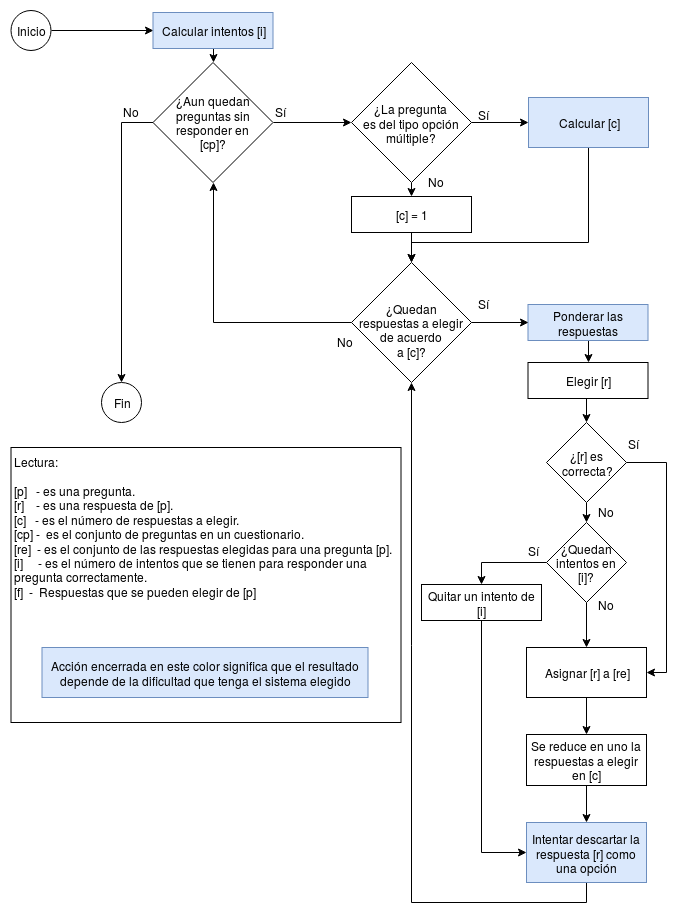

The diagram above was exported from draw.io. Its source (the exported page's mxGraphModel, read from the mxfile embedded in the PNG):
<mxGraphModel dx="1365" dy="805" grid="1" gridSize="10" guides="1" tooltips="1" connect="1" arrows="1" fold="1" page="1" pageScale="1" pageWidth="827" pageHeight="1169" math="0" shadow="0">
  <root>
    <mxCell id="0" />
    <mxCell id="1" parent="0" />
    <mxCell id="2" value="&lt;div&gt;Lectura:&lt;/div&gt;&lt;div&gt;&lt;br&gt;&lt;/div&gt;&lt;div&gt;[p]&amp;nbsp;&amp;nbsp; - es una pregunta.&lt;/div&gt;&lt;div&gt;[r]&amp;nbsp;&amp;nbsp;&amp;nbsp; - es una respuesta de [p].&lt;br&gt;&lt;/div&gt;&lt;div&gt;[c]&amp;nbsp;&amp;nbsp; - es el número de respuestas a elegir.&lt;/div&gt;&lt;div&gt;[cp] -&amp;nbsp; es el conjunto de preguntas en un cuestionario.&lt;br&gt;&lt;/div&gt;&lt;div&gt;[re]&amp;nbsp; - es el conjunto de las respuestas elegidas para una pregunta [p].&lt;/div&gt;&lt;div&gt;[i] &amp;nbsp; &amp;nbsp; - es el número de intentos que se tienen para responder una pregunta correctamente.&lt;/div&gt;&lt;div&gt;[f]&amp;nbsp; -&amp;nbsp; Respuestas que se pueden elegir de [p]&lt;br&gt;&lt;/div&gt;" style="rounded=0;whiteSpace=wrap;html=1;align=left;verticalAlign=top;" vertex="1" parent="1">
      <mxGeometry x="60.5" y="1665" width="390" height="275" as="geometry" />
    </mxCell>
    <mxCell id="3" style="edgeStyle=orthogonalEdgeStyle;rounded=0;orthogonalLoop=1;jettySize=auto;html=1;exitX=1;exitY=0.5;exitDx=0;exitDy=0;entryX=0;entryY=0.5;entryDx=0;entryDy=0;" edge="1" source="4" target="49" parent="1">
      <mxGeometry relative="1" as="geometry" />
    </mxCell>
    <mxCell id="4" value="Inicio" style="ellipse;whiteSpace=wrap;html=1;aspect=fixed;" vertex="1" parent="1">
      <mxGeometry x="60.5" y="1228" width="40" height="40" as="geometry" />
    </mxCell>
    <mxCell id="5" style="edgeStyle=orthogonalEdgeStyle;rounded=0;orthogonalLoop=1;jettySize=auto;html=1;exitX=0.5;exitY=1;exitDx=0;exitDy=0;entryX=0.5;entryY=0;entryDx=0;entryDy=0;" edge="1" source="6" target="8" parent="1">
      <mxGeometry relative="1" as="geometry" />
    </mxCell>
    <mxCell id="6" value="Ponderar las respuestas" style="rounded=0;whiteSpace=wrap;html=1;fillColor=#dae8fc;strokeColor=#6c8ebf;" vertex="1" parent="1">
      <mxGeometry x="577.5" y="1522" width="120" height="36" as="geometry" />
    </mxCell>
    <mxCell id="7" style="edgeStyle=orthogonalEdgeStyle;rounded=0;orthogonalLoop=1;jettySize=auto;html=1;exitX=0.5;exitY=1;exitDx=0;exitDy=0;entryX=0.5;entryY=0;entryDx=0;entryDy=0;" edge="1" source="8" target="19" parent="1">
      <mxGeometry relative="1" as="geometry" />
    </mxCell>
    <mxCell id="8" value="Elegir [r]" style="rounded=0;whiteSpace=wrap;html=1;" vertex="1" parent="1">
      <mxGeometry x="577.5" y="1580" width="120" height="36" as="geometry" />
    </mxCell>
    <mxCell id="9" style="edgeStyle=orthogonalEdgeStyle;rounded=0;orthogonalLoop=1;jettySize=auto;html=1;exitX=0.5;exitY=1;exitDx=0;exitDy=0;entryX=0.5;entryY=0;entryDx=0;entryDy=0;" edge="1" source="10" target="16" parent="1">
      <mxGeometry relative="1" as="geometry">
        <Array as="points">
          <mxPoint x="638" y="1460" />
          <mxPoint x="461" y="1460" />
        </Array>
        <mxPoint x="461.16666666666674" y="1470.3333333333335" as="targetPoint" />
      </mxGeometry>
    </mxCell>
    <mxCell id="10" value="Calcular [c]" style="rounded=0;whiteSpace=wrap;html=1;fillColor=#dae8fc;strokeColor=#6c8ebf;" vertex="1" parent="1">
      <mxGeometry x="578" y="1315" width="120" height="50" as="geometry" />
    </mxCell>
    <mxCell id="11" style="edgeStyle=orthogonalEdgeStyle;rounded=0;orthogonalLoop=1;jettySize=auto;html=1;exitX=0;exitY=0.5;exitDx=0;exitDy=0;entryX=0.5;entryY=0;entryDx=0;entryDy=0;" edge="1" source="13" target="27" parent="1">
      <mxGeometry relative="1" as="geometry" />
    </mxCell>
    <mxCell id="12" style="edgeStyle=orthogonalEdgeStyle;rounded=0;orthogonalLoop=1;jettySize=auto;html=1;exitX=1;exitY=0.5;exitDx=0;exitDy=0;entryX=0;entryY=0.5;entryDx=0;entryDy=0;" edge="1" source="13" target="43" parent="1">
      <mxGeometry relative="1" as="geometry" />
    </mxCell>
    <mxCell id="13" value="&lt;div&gt;¿Aun quedan&lt;/div&gt;&lt;div&gt;preguntas sin responder en &lt;br&gt;&lt;/div&gt;&lt;div&gt;[cp]?&lt;br&gt;&lt;/div&gt;" style="rhombus;whiteSpace=wrap;html=1;" vertex="1" parent="1">
      <mxGeometry x="202.5" y="1280" width="120" height="120" as="geometry" />
    </mxCell>
    <mxCell id="14" style="edgeStyle=orthogonalEdgeStyle;rounded=0;orthogonalLoop=1;jettySize=auto;html=1;exitX=1;exitY=0.5;exitDx=0;exitDy=0;entryX=0;entryY=0.5;entryDx=0;entryDy=0;" edge="1" source="16" target="6" parent="1">
      <mxGeometry relative="1" as="geometry" />
    </mxCell>
    <mxCell id="15" style="edgeStyle=orthogonalEdgeStyle;rounded=0;orthogonalLoop=1;jettySize=auto;html=1;exitX=0;exitY=0.5;exitDx=0;exitDy=0;entryX=0.5;entryY=1;entryDx=0;entryDy=0;" edge="1" source="16" target="13" parent="1">
      <mxGeometry relative="1" as="geometry" />
    </mxCell>
    <mxCell id="16" value="&lt;div&gt;&lt;br&gt;&lt;/div&gt;&lt;div&gt;¿Quedan&lt;/div&gt;&lt;div&gt; respuestas a elegir de acuerdo&lt;/div&gt;&lt;div&gt;a [c]?&lt;/div&gt;" style="rhombus;whiteSpace=wrap;html=1;" vertex="1" parent="1">
      <mxGeometry x="401" y="1480" width="120" height="120" as="geometry" />
    </mxCell>
    <mxCell id="17" style="edgeStyle=orthogonalEdgeStyle;rounded=0;orthogonalLoop=1;jettySize=auto;html=1;exitX=0.5;exitY=1;exitDx=0;exitDy=0;entryX=0.5;entryY=0;entryDx=0;entryDy=0;" edge="1" source="19" target="22" parent="1">
      <mxGeometry relative="1" as="geometry">
        <mxPoint x="636.0344827586207" y="1760.2413793103449" as="targetPoint" />
      </mxGeometry>
    </mxCell>
    <mxCell id="18" style="edgeStyle=orthogonalEdgeStyle;rounded=0;orthogonalLoop=1;jettySize=auto;html=1;exitX=1;exitY=0.5;exitDx=0;exitDy=0;entryX=1;entryY=0.5;entryDx=0;entryDy=0;" edge="1" source="19" target="24" parent="1">
      <mxGeometry relative="1" as="geometry" />
    </mxCell>
    <mxCell id="19" value="&lt;div&gt;¿[r] es&lt;br&gt;&lt;/div&gt;&lt;div&gt;correcta?&lt;/div&gt;" style="rhombus;whiteSpace=wrap;html=1;" vertex="1" parent="1">
      <mxGeometry x="596" y="1640" width="80" height="80" as="geometry" />
    </mxCell>
    <mxCell id="20" style="edgeStyle=orthogonalEdgeStyle;rounded=0;orthogonalLoop=1;jettySize=auto;html=1;exitX=0;exitY=0.5;exitDx=0;exitDy=0;entryX=0.5;entryY=0;entryDx=0;entryDy=0;" edge="1" source="22" target="26" parent="1">
      <mxGeometry relative="1" as="geometry" />
    </mxCell>
    <mxCell id="21" style="edgeStyle=orthogonalEdgeStyle;rounded=0;orthogonalLoop=1;jettySize=auto;html=1;exitX=0.5;exitY=1;exitDx=0;exitDy=0;entryX=0.5;entryY=0;entryDx=0;entryDy=0;" edge="1" source="22" target="24" parent="1">
      <mxGeometry relative="1" as="geometry" />
    </mxCell>
    <mxCell id="22" value="&lt;div&gt;&lt;br&gt;&lt;/div&gt;&lt;div&gt;¿Quedan&lt;/div&gt;&lt;div&gt;intentos en [i]?&lt;/div&gt;&lt;div&gt;&lt;br&gt;&lt;/div&gt;" style="rhombus;whiteSpace=wrap;html=1;" vertex="1" parent="1">
      <mxGeometry x="596" y="1740" width="80" height="80" as="geometry" />
    </mxCell>
    <mxCell id="23" style="edgeStyle=orthogonalEdgeStyle;rounded=0;orthogonalLoop=1;jettySize=auto;html=1;exitX=0.5;exitY=1;exitDx=0;exitDy=0;entryX=0.5;entryY=0;entryDx=0;entryDy=0;" edge="1" source="24" target="47" parent="1">
      <mxGeometry relative="1" as="geometry" />
    </mxCell>
    <mxCell id="24" value="Asignar [r]  a [re]" style="rounded=0;whiteSpace=wrap;html=1;" vertex="1" parent="1">
      <mxGeometry x="576" y="1865" width="120" height="50" as="geometry" />
    </mxCell>
    <mxCell id="25" style="edgeStyle=orthogonalEdgeStyle;rounded=0;orthogonalLoop=1;jettySize=auto;html=1;exitX=0.5;exitY=1;exitDx=0;exitDy=0;entryX=0;entryY=0.5;entryDx=0;entryDy=0;" edge="1" source="26" target="29" parent="1">
      <mxGeometry relative="1" as="geometry" />
    </mxCell>
    <mxCell id="26" value="Quitar un intento de [i]" style="rounded=0;whiteSpace=wrap;html=1;" vertex="1" parent="1">
      <mxGeometry x="471" y="1802" width="120" height="36" as="geometry" />
    </mxCell>
    <mxCell id="27" value="Fin" style="ellipse;whiteSpace=wrap;html=1;aspect=fixed;" vertex="1" parent="1">
      <mxGeometry x="151" y="1600" width="40" height="40" as="geometry" />
    </mxCell>
    <mxCell id="28" style="edgeStyle=orthogonalEdgeStyle;rounded=0;orthogonalLoop=1;jettySize=auto;html=1;exitX=0.5;exitY=1;exitDx=0;exitDy=0;entryX=0.5;entryY=1;entryDx=0;entryDy=0;" edge="1" source="29" target="16" parent="1">
      <mxGeometry relative="1" as="geometry" />
    </mxCell>
    <mxCell id="29" value="Intentar descartar la respuesta [r] como una opción" style="rounded=0;whiteSpace=wrap;html=1;fillColor=#dae8fc;strokeColor=#6c8ebf;" vertex="1" parent="1">
      <mxGeometry x="576" y="2040" width="120" height="60" as="geometry" />
    </mxCell>
    <mxCell id="30" value="Acción encerrada en este color significa que el resultado depende de la dificultad que tenga el sistema elegido" style="rounded=0;whiteSpace=wrap;html=1;fillColor=#dae8fc;strokeColor=#6c8ebf;" vertex="1" parent="1">
      <mxGeometry x="91.5" y="1865" width="326" height="50" as="geometry" />
    </mxCell>
    <mxCell id="31" value="Sí" style="text;html=1;resizable=0;points=[];autosize=1;align=left;verticalAlign=top;spacingTop=-4;" vertex="1" parent="1">
      <mxGeometry x="322.5" y="1320" width="30" height="20" as="geometry" />
    </mxCell>
    <mxCell id="32" value="No" style="text;html=1;resizable=0;points=[];autosize=1;align=left;verticalAlign=top;spacingTop=-4;" vertex="1" parent="1">
      <mxGeometry x="171" y="1320" width="30" height="20" as="geometry" />
    </mxCell>
    <mxCell id="33" value="Sí" style="text;html=1;resizable=0;points=[];autosize=1;align=left;verticalAlign=top;spacingTop=-4;" vertex="1" parent="1">
      <mxGeometry x="526" y="1512" width="30" height="20" as="geometry" />
    </mxCell>
    <mxCell id="34" value="No" style="text;html=1;resizable=0;points=[];autosize=1;align=left;verticalAlign=top;spacingTop=-4;" vertex="1" parent="1">
      <mxGeometry x="384.5" y="1550" width="30" height="20" as="geometry" />
    </mxCell>
    <mxCell id="35" value="Sí" style="text;html=1;resizable=0;points=[];autosize=1;align=left;verticalAlign=top;spacingTop=-4;" vertex="1" parent="1">
      <mxGeometry x="676" y="1652" width="30" height="20" as="geometry" />
    </mxCell>
    <mxCell id="36" value="No" style="text;html=1;resizable=0;points=[];autosize=1;align=left;verticalAlign=top;spacingTop=-4;" vertex="1" parent="1">
      <mxGeometry x="646" y="1720" width="30" height="20" as="geometry" />
    </mxCell>
    <mxCell id="37" value="No" style="text;html=1;resizable=0;points=[];autosize=1;align=left;verticalAlign=top;spacingTop=-4;" vertex="1" parent="1">
      <mxGeometry x="646" y="1812.5" width="30" height="20" as="geometry" />
    </mxCell>
    <mxCell id="38" value="Sí" style="text;html=1;resizable=0;points=[];autosize=1;align=left;verticalAlign=top;spacingTop=-4;" vertex="1" parent="1">
      <mxGeometry x="576" y="1759" width="30" height="20" as="geometry" />
    </mxCell>
    <mxCell id="39" style="edgeStyle=orthogonalEdgeStyle;rounded=0;orthogonalLoop=1;jettySize=auto;html=1;entryX=0.5;entryY=0;entryDx=0;entryDy=0;exitX=0.5;exitY=1;exitDx=0;exitDy=0;" edge="1" source="40" target="16" parent="1">
      <mxGeometry relative="1" as="geometry">
        <mxPoint x="520" y="1470" as="sourcePoint" />
        <mxPoint x="461.16666666666674" y="1470.3333333333335" as="targetPoint" />
      </mxGeometry>
    </mxCell>
    <mxCell id="40" value="[c] = 1" style="rounded=0;whiteSpace=wrap;html=1;" vertex="1" parent="1">
      <mxGeometry x="401" y="1414" width="120" height="36" as="geometry" />
    </mxCell>
    <mxCell id="41" style="edgeStyle=orthogonalEdgeStyle;rounded=0;orthogonalLoop=1;jettySize=auto;html=1;entryX=0;entryY=0.5;entryDx=0;entryDy=0;" edge="1" source="43" target="10" parent="1">
      <mxGeometry relative="1" as="geometry" />
    </mxCell>
    <mxCell id="42" style="edgeStyle=orthogonalEdgeStyle;rounded=0;orthogonalLoop=1;jettySize=auto;html=1;exitX=0.5;exitY=1;exitDx=0;exitDy=0;entryX=0.5;entryY=0;entryDx=0;entryDy=0;" edge="1" source="43" target="40" parent="1">
      <mxGeometry relative="1" as="geometry" />
    </mxCell>
    <mxCell id="43" value="&lt;div&gt;¿La pregunta &lt;br&gt;&lt;/div&gt;&lt;div&gt;es del tipo opción múltiple?&lt;/div&gt;" style="rhombus;whiteSpace=wrap;html=1;" vertex="1" parent="1">
      <mxGeometry x="401" y="1280" width="120" height="120" as="geometry" />
    </mxCell>
    <mxCell id="44" value="Sí" style="text;html=1;resizable=0;points=[];autosize=1;align=left;verticalAlign=top;spacingTop=-4;" vertex="1" parent="1">
      <mxGeometry x="525.5" y="1323" width="30" height="20" as="geometry" />
    </mxCell>
    <mxCell id="45" value="No" style="text;html=1;resizable=0;points=[];autosize=1;align=left;verticalAlign=top;spacingTop=-4;" vertex="1" parent="1">
      <mxGeometry x="476" y="1390" width="30" height="20" as="geometry" />
    </mxCell>
    <mxCell id="46" style="edgeStyle=orthogonalEdgeStyle;rounded=0;orthogonalLoop=1;jettySize=auto;html=1;exitX=0.5;exitY=1;exitDx=0;exitDy=0;entryX=0.5;entryY=0;entryDx=0;entryDy=0;" edge="1" source="47" target="29" parent="1">
      <mxGeometry relative="1" as="geometry" />
    </mxCell>
    <mxCell id="47" value="Se reduce en uno la respuestas a elegir en [c]" style="rounded=0;whiteSpace=wrap;html=1;" vertex="1" parent="1">
      <mxGeometry x="576" y="1952" width="120" height="51" as="geometry" />
    </mxCell>
    <mxCell id="48" style="edgeStyle=orthogonalEdgeStyle;rounded=0;orthogonalLoop=1;jettySize=auto;html=1;exitX=0.5;exitY=1;exitDx=0;exitDy=0;entryX=0.5;entryY=0;entryDx=0;entryDy=0;" edge="1" source="49" target="13" parent="1">
      <mxGeometry relative="1" as="geometry" />
    </mxCell>
    <mxCell id="49" value="Calcular intentos [i]" style="rounded=0;whiteSpace=wrap;html=1;fillColor=#dae8fc;strokeColor=#6c8ebf;" vertex="1" parent="1">
      <mxGeometry x="202.5" y="1230" width="120" height="36" as="geometry" />
    </mxCell>
  </root>
</mxGraphModel>